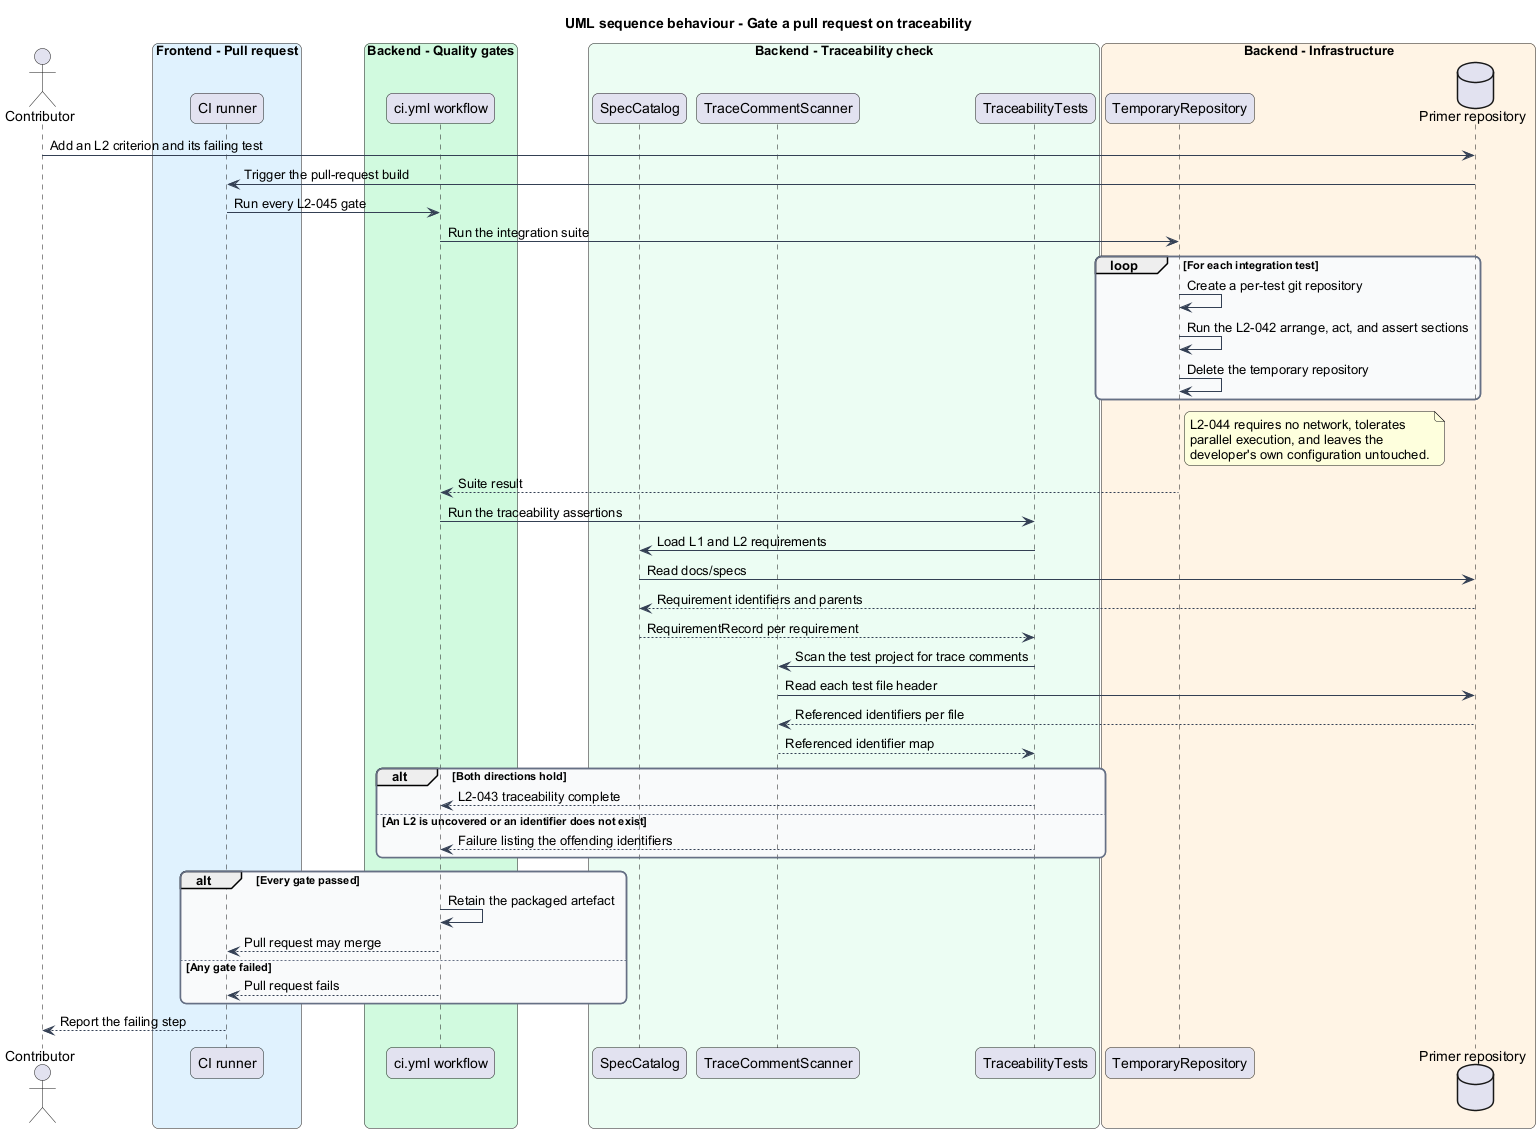

The diagram above was rendered by PlantUML. Its source (embedded in the PNG):
@startuml
title UML sequence behaviour - Gate a pull request on traceability
skinparam backgroundColor #FFFFFF
skinparam shadowing false
skinparam roundcorner 12
skinparam defaultFontName Arial
skinparam ArrowColor #344054
skinparam rectangle {
  BorderColor #344054
  FontColor #101828
}
skinparam package {
  BorderColor #667085
  FontColor #101828
  BackgroundColor #F9FAFB
}
actor "Contributor" as contributor
box "Frontend - Pull request" #E0F2FE
  participant "CI runner" as runner
end box
box "Backend - Quality gates" #D1FADF
  participant "ci.yml workflow" as workflow
end box
box "Backend - Traceability check" #ECFDF3
  participant "SpecCatalog" as catalog
  participant "TraceCommentScanner" as scanner
  participant "TraceabilityTests" as tests
end box
box "Backend - Infrastructure" #FFF4E5
  participant "TemporaryRepository" as temprepo
  database "Primer repository" as repo
end box

contributor -> repo : Add an L2 criterion and its failing test
repo -> runner : Trigger the pull-request build
runner -> workflow : Run every L2-045 gate

workflow -> temprepo : Run the integration suite
loop For each integration test
  temprepo -> temprepo : Create a per-test git repository
  temprepo -> temprepo : Run the L2-042 arrange, act, and assert sections
  temprepo -> temprepo : Delete the temporary repository
end
note right of temprepo
  L2-044 requires no network, tolerates
  parallel execution, and leaves the
  developer's own configuration untouched.
end note
temprepo --> workflow : Suite result

workflow -> tests : Run the traceability assertions
tests -> catalog : Load L1 and L2 requirements
catalog -> repo : Read docs/specs
repo --> catalog : Requirement identifiers and parents
catalog --> tests : RequirementRecord per requirement

tests -> scanner : Scan the test project for trace comments
scanner -> repo : Read each test file header
repo --> scanner : Referenced identifiers per file
scanner --> tests : Referenced identifier map

alt Both directions hold
  tests --> workflow : L2-043 traceability complete
else An L2 is uncovered or an identifier does not exist
  tests --> workflow : Failure listing the offending identifiers
end

alt Every gate passed
  workflow -> workflow : Retain the packaged artefact
  workflow --> runner : Pull request may merge
else Any gate failed
  workflow --> runner : Pull request fails
end
runner --> contributor : Report the failing step
@enduml